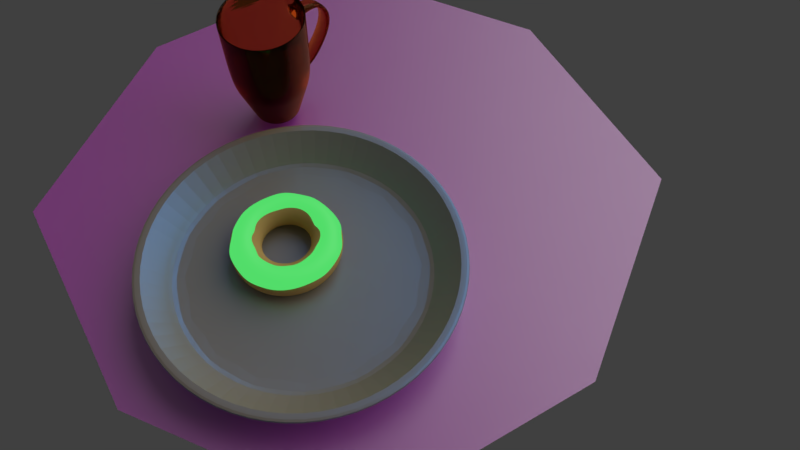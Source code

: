 # Source: TheScene7.blend  (saved by Blender 2.78.0; exported with 4.5.12 LTS)
import bpy
from mathutils import Matrix  # noqa: F401  (used for matrix-valued properties, if any)

bpy.ops.wm.read_factory_settings(use_empty=True)
scene = bpy.context.scene
scene.name = 'Scene'

# ---- collections
col_collection_1 = bpy.data.collections.new('Collection 1'); scene.collection.children.link(col_collection_1)

# ---- images (referenced by path relative to the original .blend; pixels are not part of the script)
import os
ASSET_DIR = os.environ.get("B2B_ASSET_DIR", "")  # directory of the original .blend (textures are referenced by path, not embedded)
HERE = os.path.dirname(os.path.abspath(__file__))  # packed textures are extracted next to this script under _unpacked/

def load_image(name, relpath, width, height, colorspace="sRGB"):
    """Load a texture the original file referenced (path relative to the .blend, or extracted next to this script)."""
    p = next((c for c in (os.path.join(HERE, relpath), os.path.join(ASSET_DIR, relpath)) if relpath and os.path.exists(c)), "")
    if p:
        img = bpy.data.images.load(p, check_existing=True)
        img.name = name
    else:  # same state as the original file: an image datablock whose file is absent (Cycles renders it pink)
        img = bpy.data.images.new(name, width, height)
        img.source = "FILE"
        img.filepath = "//" + (relpath or name)
    img.colorspace_settings.name = colorspace
    return img
img_woodplank002_col_var1_1k_jpg = load_image('WoodPlank002_COL_VAR1_1K.jpg', 'WoodPlank002_COL_VAR1_1K.jpg', 1024, 1024, 'sRGB')

# ---- materials (node trees are filled in below, after node groups)
mat_material_004 = bpy.data.materials.new('Material.004')
mat_material_004.alpha_threshold = 0.0
mat_material_004.roughness = 0.5
mat_material_001 = bpy.data.materials.new('Material.001')
mat_material_001.alpha_threshold = 0.0
mat_material_001.roughness = 0.5
mat_material_002 = bpy.data.materials.new('Material.002')
mat_material_002.alpha_threshold = 0.0
mat_material_002.roughness = 0.5
mat_material = bpy.data.materials.new('Material')
mat_material.alpha_threshold = 0.0
mat_material.roughness = 0.5
mat_material_003 = bpy.data.materials.new('Material.003')
mat_material_003.alpha_threshold = 0.0
mat_material_003.roughness = 0.5

# ---- material node trees
mat_material_004.use_nodes = True; mat_material_004.node_tree.nodes.clear()
_N = mat_material_004.node_tree.nodes; _L = mat_material_004.node_tree.links
n0 = _N.new('ShaderNodeOutputMaterial'); n0.name = 'Material Output'; n0.location = (460, 300)
n1 = _N.new('ShaderNodeMixShader'); n1.name = 'Mix Shader'; n1.location = (240, 292)
n2 = _N.new('ShaderNodeBsdfDiffuse'); n2.name = 'Diffuse BSDF'; n2.location = (16, 361)
n3 = _N.new('ShaderNodeBsdfAnisotropic'); n3.name = 'Glossy BSDF'; n3.location = (14, 224)
n3.distribution = 'GGX'
n3.inputs[1].default_value = 0.4472
n4 = _N.new('ShaderNodeTexImage'); n4.name = 'Image Texture'; n4.location = (-168, 344)
n4.width = 140
n4.image = img_woodplank002_col_var1_1k_jpg
_L.new(n2.outputs[0], n1.inputs[1])
_L.new(n1.outputs[0], n0.inputs[0])
_L.new(n3.outputs[0], n1.inputs[2])
_L.new(n4.outputs[0], n2.inputs[0])
n0.is_active_output = True
mat_material_001.use_nodes = True; mat_material_001.node_tree.nodes.clear()
_N = mat_material_001.node_tree.nodes; _L = mat_material_001.node_tree.links
n0 = _N.new('ShaderNodeOutputMaterial'); n0.name = 'Material Output'; n0.location = (300, 300)
n1 = _N.new('ShaderNodeBsdfGlass'); n1.name = 'Glass BSDF'; n1.location = (10, 300)
n1.distribution = 'GGX'
n1.inputs[0].default_value = (0.7613, 0.3813, 0.182, 1.0)
n1.inputs[2].default_value = 1.45
_L.new(n1.outputs[0], n0.inputs[0])
n0.is_active_output = True
mat_material_002.use_nodes = True; mat_material_002.node_tree.nodes.clear()
_N = mat_material_002.node_tree.nodes; _L = mat_material_002.node_tree.links
n0 = _N.new('ShaderNodeBsdfAnisotropic'); n0.name = 'Glossy BSDF'; n0.location = (-62, 291)
n0.distribution = 'GGX'
n0.inputs[1].default_value = 0.5891
n1 = _N.new('ShaderNodeMixShader'); n1.name = 'Mix Shader'; n1.location = (388, 412)
n1.inputs[0].default_value = 0.1
n2 = _N.new('ShaderNodeOutputMaterial'); n2.name = 'Material Output'; n2.location = (557, 406)
n3 = _N.new('ShaderNodeEmission'); n3.name = 'Emission'; n3.location = (-51, 517)
n3.inputs[0].default_value = (0.088, 0.8, 0.1532, 1.0)
n4 = _N.new('ShaderNodeBsdfDiffuse'); n4.name = 'Diffuse BSDF'; n4.location = (-54, 411)
n4.inputs[0].default_value = (0.5797, 0.156, 0.8, 1.0)
_L.new(n1.outputs[0], n2.inputs[0])
_L.new(n0.outputs[0], n1.inputs[2])
_L.new(n3.outputs[0], n1.inputs[1])
n2.is_active_output = True
mat_material.use_nodes = True; mat_material.node_tree.nodes.clear()
_N = mat_material.node_tree.nodes; _L = mat_material.node_tree.links
n0 = _N.new('ShaderNodeOutputMaterial'); n0.name = 'Material Output'; n0.location = (300, 300)
n1 = _N.new('ShaderNodeBsdfDiffuse'); n1.name = 'Diffuse BSDF'; n1.location = (10, 300)
n1.inputs[0].default_value = (0.8, 0.51, 0.177, 1.0)
_L.new(n1.outputs[0], n0.inputs[0])
n0.is_active_output = True
mat_material_003.use_nodes = True; mat_material_003.node_tree.nodes.clear()
_N = mat_material_003.node_tree.nodes; _L = mat_material_003.node_tree.links
n0 = _N.new('ShaderNodeOutputMaterial'); n0.name = 'Material Output'; n0.location = (460, 300)
n1 = _N.new('ShaderNodeMixShader'); n1.name = 'Mix Shader'; n1.location = (240, 292)
n2 = _N.new('ShaderNodeBsdfDiffuse'); n2.name = 'Diffuse BSDF'; n2.location = (5, 142)
n2.inputs[0].default_value = (0.8, 0.5944, 0.2947, 1.0)
n2.inputs[1].default_value = 0.075
n3 = _N.new('ShaderNodeBsdfAnisotropic'); n3.name = 'Glossy BSDF'; n3.location = (10, 300)
n3.distribution = 'GGX'
n3.inputs[0].default_value = (0.01375, 0.3006, 0.8, 1.0)
n3.inputs[1].default_value = 0.4282
_L.new(n3.outputs[0], n1.inputs[1])
_L.new(n1.outputs[0], n0.inputs[0])
_L.new(n2.outputs[0], n1.inputs[2])
n0.is_active_output = True

# ---- world
world_world = bpy.data.worlds.new('World'); scene.world = world_world
world_world.color = (0.05088, 0.05088, 0.05088)
world_world.use_sun_shadow = False
world_world.sun_shadow_jitter_overblur = 0.0
world_world.cycles.sampling_method = 'MANUAL'

# ---- cameras
cam_camera = bpy.data.cameras.new('Camera')
cam_camera.clip_end = 100.0
cam_camera.lens = 35.0
cam_camera.sensor_width = 32.0
cam_camera.sensor_height = 18.0
cam_camera.display_size = 2.0
cam_camera.dof.focus_distance = 0.0

# ---- lights
light_sun = bpy.data.lights.new('Sun', 'SUN')
light_sun.transmission_factor = 0.0
light_sun.angle = 1.416
light_sun.energy = 1.0
light_sun.shadow_buffer_clip_start = 0.5
light_sun.shadow_soft_size = 0.856
light_sun.shadow_cascade_max_distance = 1000.0
light_sun.cycles.max_bounces = 982

# ---- meshes
me_plane = bpy.data.meshes.new('Plane')
me_plane.from_pydata([(0.0, 0.0, 0.0), (-1.0, 0.0, 0.0), (0.0, -1.0, 0.0), (1.0, 0.0, 0.0), (0.0, 1.0, 0.0), (-0.75, -0.75, 0.0), (0.75, -0.75, 0.0), (-0.75, 0.75, 0.0), (0.75, 0.75, 0.0)], [], [(0, 1, 5, 2), (0, 2, 6, 3), (0, 3, 8, 4), (0, 4, 7, 1)])
me_plane.materials.append(mat_material_004)
me_plane.use_remesh_preserve_volume = False
me_plane.use_remesh_preserve_attributes = False
me_plane.use_mirror_vertex_groups = False
me_plane.update()
me_cylinder_001 = bpy.data.meshes.new('Cylinder.001')
me_cylinder_001.from_pydata([(-0.09949, 0.5263, -2.131), (-0.1707, 0.9028, 1.0), (0.1095, 0.5244, -2.131), (0.1878, 0.8994, 1.0), (0.3018, 0.4425, -2.131), (0.5177, 0.7591, 1.0), (0.4482, 0.2933, -2.131), (0.7688, 0.5032, 1.0), (0.5263, 0.09949, -2.131), (0.9028, 0.1707, 1.0), (0.5244, -0.1095, -2.131), (0.8994, -0.1878, 1.0), (0.4425, -0.3018, -2.131), (0.7591, -0.5177, 1.0), (0.2933, -0.4482, -2.131), (0.5032, -0.7688, 1.0), (0.09949, -0.5263, -2.131), (0.1707, -0.9028, 1.0), (-0.1095, -0.5244, -2.131), (-0.1878, -0.8994, 1.0), (-0.3018, -0.4425, -2.131), (-0.5177, -0.7591, 1.0), (-0.4482, -0.2933, -2.131), (-0.7688, -0.5032, 1.0), (-0.5263, -0.09949, -2.131), (-0.9028, -0.1707, 1.0), (-0.5244, 0.1095, -2.131), (-0.8994, 0.1878, 1.0), (-0.4425, 0.3018, -2.131), (-0.7591, 0.5177, 1.0), (-0.2933, 0.4482, -2.131), (-0.5032, 0.7688, 1.0), (-0.1793, 0.9488, -0.8166), (0.1974, 0.9452, -0.8166), (0.5441, 0.7977, -0.8166), (0.8079, 0.5288, -0.8166), (0.9488, 0.1793, -0.8166), (0.9452, -0.1974, -0.8166), (0.7977, -0.5441, -0.8166), (0.5288, -0.8079, -0.8166), (0.1793, -0.9488, -0.8166), (-0.1974, -0.9452, -0.8166), (-0.5441, -0.7977, -0.8166), (-0.8079, -0.5288, -0.8166), (-0.9488, -0.1793, -0.8166), (-0.9452, 0.1974, -0.8166), (-0.7977, 0.5441, -0.8166), (-0.5288, 0.8079, -0.8166), (-0.1857, 0.9826, 1.0), (0.2044, 0.9789, 1.0), (0.5635, 0.8261, 1.0), (0.8367, 0.5476, 1.0), (0.9826, 0.1857, 1.0), (0.9789, -0.2044, 1.0), (0.8261, -0.5635, 1.0), (0.5476, -0.8367, 1.0), (0.1857, -0.9826, 1.0), (-0.2044, -0.9789, 1.0), (-0.5635, -0.8261, 1.0), (-0.8367, -0.5476, 1.0), (-0.9826, -0.1857, 1.0), (-0.9789, 0.2044, 1.0), (-0.8261, 0.5635, 1.0), (-0.5476, 0.8367, 1.0), (0.1173, 0.5617, -2.131), (0.3233, 0.474, -2.131), (0.4801, 0.3142, -2.131), (0.5638, 0.1066, -2.131), (0.5617, -0.1173, -2.131), (0.474, -0.3233, -2.131), (0.3142, -0.4801, -2.131), (0.1066, -0.5638, -2.131), (-0.1173, -0.5617, -2.131), (-0.3233, -0.474, -2.131), (-0.4801, -0.3142, -2.131), (-0.5638, -0.1066, -2.131), (-0.5617, 0.1173, -2.131), (-0.474, 0.3233, -2.131), (-0.3142, 0.4801, -2.131), (-0.1066, 0.5638, -2.131), (0.2044, 0.9789, 1.0), (-0.1857, 0.9826, 1.0), (0.5635, 0.8261, 1.0), (0.8367, 0.5476, 1.0), (0.9826, 0.1857, 1.0), (0.9789, -0.2044, 1.0), (0.8261, -0.5635, 1.0), (0.5476, -0.8367, 1.0), (0.1857, -0.9826, 1.0), (-0.2044, -0.9789, 1.0), (-0.5635, -0.8261, 1.0), (-0.8367, -0.5476, 1.0), (-0.9826, -0.1857, 1.0), (-0.9789, 0.2044, 1.0), (-0.8261, 0.5635, 1.0), (-0.5476, 0.8367, 1.0), (-0.1066, 0.5638, -2.131), (0.1173, 0.5617, -2.131), (0.3233, 0.474, -2.131), (0.4801, 0.3142, -2.131), (0.5638, 0.1066, -2.131), (0.5617, -0.1173, -2.131), (0.474, -0.3233, -2.131), (0.3142, -0.4801, -2.131), (0.1066, -0.5638, -2.131), (-0.1173, -0.5617, -2.131), (-0.3233, -0.474, -2.131), (-0.4801, -0.3142, -2.131), (-0.5638, -0.1066, -2.131), (-0.5617, 0.1173, -2.131), (-0.474, 0.3233, -2.131), (-0.3142, 0.4801, -2.131), (0.08979, 0.43, -2.086), (-0.08158, 0.4316, -2.086), (0.2475, 0.3629, -2.086), (0.3675, 0.2405, -2.086), (0.4316, 0.08158, -2.086), (0.43, -0.08979, -2.086), (0.3629, -0.2475, -2.086), (0.2405, -0.3675, -2.086), (0.08158, -0.4316, -2.086), (-0.08979, -0.43, -2.086), (-0.2475, -0.3629, -2.086), (-0.3675, -0.2405, -2.086), (-0.4316, -0.08158, -2.086), (-0.43, 0.08979, -2.086), (-0.3629, 0.2475, -2.086), (-0.2405, 0.3675, -2.086), (-0.3163, 0.4833, -2.017), (-0.1073, 0.5675, -2.017), (0.1073, -0.5675, -2.017), (-0.1181, -0.5654, -2.017), (0.1181, 0.5654, -2.017), (0.3254, 0.4771, -2.017), (-0.3254, -0.4771, -2.017), (0.4833, 0.3163, -2.017), (-0.4833, -0.3163, -2.017), (0.5675, 0.1073, -2.017), (-0.5675, -0.1073, -2.017), (0.5654, -0.1181, -2.017), (-0.5654, 0.1181, -2.017), (0.4771, -0.3254, -2.017), (-0.4771, 0.3254, -2.017), (0.3163, -0.4833, -2.017), (-0.1589, 0.8405, -0.8196), (-0.1749, -0.8373, -0.8196), (0.482, 0.7067, -0.8196), (-0.482, -0.7067, -0.8196), (0.7157, 0.4684, -0.8196), (-0.7157, -0.4684, -0.8196), (0.8405, 0.1589, -0.8196), (-0.8405, -0.1589, -0.8196), (0.8373, -0.1749, -0.8196), (-0.8373, 0.1749, -0.8196), (0.7067, -0.482, -0.8196), (-0.7067, 0.482, -0.8196), (0.4684, -0.7157, -0.8196), (-0.4684, 0.7157, -0.8196), (0.1589, -0.8405, -0.8196), (0.1749, 0.8373, -0.8196), (0.1042, 0.4991, -2.086), (-0.0947, 0.501, -2.086), (0.2873, 0.4212, -2.086), (0.4266, 0.2792, -2.086), (0.501, 0.0947, -2.086), (0.4991, -0.1042, -2.086), (0.4212, -0.2873, -2.086), (0.2792, -0.4266, -2.086), (0.0947, -0.501, -2.086), (-0.1042, -0.4991, -2.086), (-0.2873, -0.4212, -2.086), (-0.4266, -0.2792, -2.086), (-0.501, -0.0947, -2.086), (-0.4991, 0.1042, -2.086), (-0.4212, 0.2873, -2.086), (-0.2792, 0.4266, -2.086), (0.2029, 0.9715, 0.6029), (0.5592, 0.8199, 0.6029), (0.8304, 0.5435, 0.6029), (0.9752, 0.1843, 0.6029), (0.9865, -0.2029, 0.6451), (0.8199, -0.5592, 0.6029), (0.5435, -0.8304, 0.6029), (0.1843, -0.9752, 0.6029), (-0.2029, -0.9715, 0.6029), (-0.5592, -0.8199, 0.6029), (-0.8304, -0.5435, 0.6029), (-0.9752, -0.1843, 0.6029), (-0.9715, 0.2029, 0.6029), (-0.8199, 0.5592, 0.6029), (-0.5435, 0.8304, 0.6029), (-0.1843, 0.9752, 0.6029), (0.2014, 0.9643, 0.2118), (0.555, 0.8138, 0.2118), (0.8242, 0.5394, 0.2118), (0.9829, 0.183, 0.254), (0.9792, -0.2014, 0.254), (0.8138, -0.555, 0.2118), (0.5394, -0.8242, 0.2118), (0.183, -0.9679, 0.2118), (-0.2014, -0.9643, 0.2118), (-0.555, -0.8138, 0.2118), (-0.8242, -0.5394, 0.2118), (-0.9679, -0.183, 0.2118), (-0.9643, 0.2014, 0.2118), (-0.8138, 0.555, 0.2118), (-0.5394, 0.8242, 0.2118), (-0.183, 0.9679, 0.2118), (1.507, 0.1793, 0.4217), (1.518, -0.208, 0.4638), (1.514, 0.1779, 0.3151), (1.511, -0.2064, 0.3151), (1.926, 0.1789, -0.09035), (1.925, -0.2083, -0.0868), (1.787, 0.1775, -0.1353), (1.786, -0.2068, -0.1318), (1.863, 0.1774, -0.6585), (1.865, -0.2099, -0.6554), (1.748, 0.176, -0.5672), (1.75, -0.2084, -0.5641), (1.534, 0.1724, -1.089), (1.537, -0.2148, -1.086), (1.443, 0.1711, -0.9727), (1.446, -0.2133, -0.9703), (1.127, 0.1675, -1.424), (1.129, -0.2198, -1.421), (1.036, 0.1661, -1.308), (1.038, -0.2182, -1.305), (-0.1405, 0.7432, -1.518), (0.1546, 0.7404, -1.518), (0.4262, 0.6248, -1.518), (0.6328, 0.4142, -1.518), (0.7432, 0.1405, -1.518), (0.7404, -0.1546, -1.518), (0.6248, -0.4262, -1.518), (0.4142, -0.6328, -1.518), (0.1405, -0.7432, -1.518), (-0.1546, -0.7404, -1.518), (-0.4262, -0.6248, -1.518), (-0.6328, -0.4142, -1.518), (-0.7432, -0.1405, -1.518), (-0.7404, 0.1546, -1.518), (-0.6248, 0.4262, -1.518), (-0.4142, 0.6328, -1.518), (-0.1581, 0.8364, -1.2), (0.174, 0.8333, -1.2), (0.4796, 0.7032, -1.2), (0.7123, 0.4662, -1.2), (0.8364, 0.1581, -1.2), (0.8333, -0.174, -1.2), (0.7032, -0.4796, -1.2), (0.4662, -0.7123, -1.2), (0.1581, -0.8364, -1.2), (-0.174, -0.8333, -1.2), (-0.4796, -0.7032, -1.2), (-0.7123, -0.4662, -1.2), (-0.8364, -0.1581, -1.2), (-0.8333, 0.174, -1.2), (-0.7032, 0.4796, -1.2), (-0.4662, 0.7123, -1.2), (0.9829, 0.183, 0.254), (0.9792, -0.2014, 0.254), (0.9752, 0.1843, 0.6029), (0.9865, -0.2029, 0.6451), (0.8371, 0.1581, -1.2), (0.834, -0.1742, -1.2), (0.7445, 0.1406, -1.518), (0.7417, -0.1548, -1.518)], [], [(48, 81, 80, 49), (49, 80, 82, 50), (50, 82, 83, 51), (51, 83, 84, 52), (52, 84, 85, 53), (53, 85, 86, 54), (54, 86, 87, 55), (55, 87, 88, 56), (56, 88, 89, 57), (57, 89, 90, 58), (58, 90, 91, 59), (59, 91, 92, 60), (60, 92, 93, 61), (61, 93, 94, 62), (129, 128, 175, 161), (62, 94, 95, 63), (63, 95, 81, 48), (0, 2, 4, 6, 8, 10, 12, 14, 16, 18, 20, 22, 24, 26, 28, 30), (259, 47, 32, 244), (258, 46, 47, 259), (257, 45, 46, 258), (256, 44, 45, 257), (255, 43, 44, 256), (254, 42, 43, 255), (253, 41, 42, 254), (252, 40, 41, 253), (251, 39, 40, 252), (250, 38, 39, 251), (249, 37, 38, 250), (248, 36, 37, 249), (247, 35, 36, 248), (246, 34, 35, 247), (245, 33, 34, 246), (244, 32, 33, 245), (190, 63, 48, 191), (189, 62, 63, 190), (188, 61, 62, 189), (187, 60, 61, 188), (186, 59, 60, 187), (185, 58, 59, 186), (184, 57, 58, 185), (183, 56, 57, 184), (182, 55, 56, 183), (181, 54, 55, 182), (180, 53, 54, 181), (179, 52, 53, 180), (178, 51, 52, 179), (177, 50, 51, 178), (176, 49, 50, 177), (191, 48, 49, 176), (96, 79, 64, 97), (97, 64, 65, 98), (98, 65, 66, 99), (99, 66, 67, 100), (100, 67, 68, 101), (101, 68, 69, 102), (102, 69, 70, 103), (103, 70, 71, 104), (104, 71, 72, 105), (105, 72, 73, 106), (106, 73, 74, 107), (107, 74, 75, 108), (108, 75, 76, 109), (109, 76, 77, 110), (110, 77, 78, 111), (111, 78, 79, 96), (1, 3, 80, 81), (3, 5, 82, 80), (5, 7, 83, 82), (7, 9, 84, 83), (9, 11, 85, 84), (11, 13, 86, 85), (13, 15, 87, 86), (15, 17, 88, 87), (17, 19, 89, 88), (19, 21, 90, 89), (21, 23, 91, 90), (23, 25, 92, 91), (25, 27, 93, 92), (27, 29, 94, 93), (29, 31, 95, 94), (31, 1, 81, 95), (2, 0, 96, 97), (4, 2, 97, 98), (6, 4, 98, 99), (8, 6, 99, 100), (10, 8, 100, 101), (12, 10, 101, 102), (14, 12, 102, 103), (16, 14, 103, 104), (18, 16, 104, 105), (20, 18, 105, 106), (22, 20, 106, 107), (24, 22, 107, 108), (26, 24, 108, 109), (28, 26, 109, 110), (30, 28, 110, 111), (0, 30, 111, 96), (112, 113, 127, 126, 125, 124, 123, 122, 121, 120, 119, 118, 117, 116, 115, 114), (131, 130, 168, 169), (133, 132, 160, 162), (134, 131, 169, 170), (135, 133, 162, 163), (136, 134, 170, 171), (137, 135, 163, 164), (138, 136, 171, 172), (139, 137, 164, 165), (140, 138, 172, 173), (141, 139, 165, 166), (142, 140, 173, 174), (143, 141, 166, 167), (128, 142, 174, 175), (130, 143, 167, 168), (132, 129, 161, 160), (159, 144, 129, 132), (158, 156, 143, 130), (157, 155, 142, 128), (156, 154, 141, 143), (155, 153, 140, 142), (154, 152, 139, 141), (153, 151, 138, 140), (152, 150, 137, 139), (151, 149, 136, 138), (150, 148, 135, 137), (149, 147, 134, 136), (148, 146, 133, 135), (147, 145, 131, 134), (146, 159, 132, 133), (145, 158, 130, 131), (144, 157, 128, 129), (1, 31, 157, 144), (19, 17, 158, 145), (5, 3, 159, 146), (21, 19, 145, 147), (7, 5, 146, 148), (23, 21, 147, 149), (9, 7, 148, 150), (25, 23, 149, 151), (11, 9, 150, 152), (27, 25, 151, 153), (13, 11, 152, 154), (29, 27, 153, 155), (15, 13, 154, 156), (31, 29, 155, 157), (17, 15, 156, 158), (3, 1, 144, 159), (113, 112, 160, 161), (112, 114, 162, 160), (114, 115, 163, 162), (115, 116, 164, 163), (116, 117, 165, 164), (117, 118, 166, 165), (118, 119, 167, 166), (119, 120, 168, 167), (120, 121, 169, 168), (121, 122, 170, 169), (122, 123, 171, 170), (123, 124, 172, 171), (124, 125, 173, 172), (125, 126, 174, 173), (126, 127, 175, 174), (127, 113, 161, 175), (207, 191, 176, 192), (192, 176, 177, 193), (193, 177, 178, 194), (194, 178, 179, 195), (261, 260, 210, 211), (196, 180, 181, 197), (197, 181, 182, 198), (198, 182, 183, 199), (199, 183, 184, 200), (200, 184, 185, 201), (201, 185, 186, 202), (202, 186, 187, 203), (203, 187, 188, 204), (204, 188, 189, 205), (205, 189, 190, 206), (206, 190, 191, 207), (47, 206, 207, 32), (46, 205, 206, 47), (45, 204, 205, 46), (44, 203, 204, 45), (43, 202, 203, 44), (42, 201, 202, 43), (41, 200, 201, 42), (40, 199, 200, 41), (39, 198, 199, 40), (38, 197, 198, 39), (37, 196, 197, 38), (36, 195, 196, 37), (35, 194, 195, 36), (34, 193, 194, 35), (33, 192, 193, 34), (32, 207, 192, 33), (210, 208, 212, 214), (260, 262, 208, 210), (262, 263, 209, 208), (263, 261, 211, 209), (213, 215, 219, 217), (209, 211, 215, 213), (208, 209, 213, 212), (211, 210, 214, 215), (216, 217, 221, 220), (212, 213, 217, 216), (215, 214, 218, 219), (214, 212, 216, 218), (223, 222, 226, 227), (219, 218, 222, 223), (218, 216, 220, 222), (217, 219, 223, 221), (222, 220, 224, 226), (221, 223, 227, 225), (220, 221, 225, 224), (79, 228, 229, 64), (64, 229, 230, 65), (65, 230, 231, 66), (66, 231, 232, 67), (67, 232, 233, 68), (68, 233, 234, 69), (69, 234, 235, 70), (70, 235, 236, 71), (71, 236, 237, 72), (72, 237, 238, 73), (73, 238, 239, 74), (74, 239, 240, 75), (75, 240, 241, 76), (76, 241, 242, 77), (77, 242, 243, 78), (78, 243, 228, 79), (228, 244, 245, 229), (229, 245, 246, 230), (230, 246, 247, 231), (231, 247, 248, 232), (233, 249, 250, 234), (234, 250, 251, 235), (235, 251, 252, 236), (236, 252, 253, 237), (237, 253, 254, 238), (238, 254, 255, 239), (239, 255, 256, 240), (240, 256, 257, 241), (241, 257, 258, 242), (242, 258, 259, 243), (243, 259, 244, 228), (264, 265, 227, 226), (266, 224, 225, 267), (266, 232, 248, 264), (267, 225, 227, 265), (180, 196, 261, 263), (179, 180, 263, 262), (195, 179, 262, 260), (196, 195, 260, 261), (233, 267, 265, 249), (224, 266, 264, 226), (232, 266, 267, 233), (248, 249, 265, 264)])
me_cylinder_001.materials.append(mat_material_001)
me_cylinder_001.use_remesh_preserve_volume = False
me_cylinder_001.use_remesh_preserve_attributes = False
me_cylinder_001.use_mirror_vertex_groups = False
me_cylinder_001.update()
me_torus_002 = bpy.data.meshes.new('Torus.002')
me_torus_002.from_pydata([(5.899, 0.02899, 0.1438), (5.84, 0.02899, 0.3645), (5.679, 0.02899, 0.5262), (5.458, 0.02899, 0.5853), (5.237, 0.02899, 0.5262), (5.075, 0.02899, 0.3645), (5.016, 0.02899, 0.1438), (5.075, 0.02899, -0.07701), (5.237, 0.02899, -0.2386), (5.458, 0.02899, -0.2978), (5.679, 0.02899, -0.2386), (5.84, 0.02899, -0.07701), (5.858, 0.3787, 0.1438), (5.801, 0.3651, 0.3645), (5.644, 0.3278, 0.5262), (5.429, 0.2769, 0.5853), (5.214, 0.226, 0.5262), (5.057, 0.1887, 0.3645), (4.999, 0.1751, 0.1438), (5.057, 0.1887, -0.07701), (5.214, 0.226, -0.2386), (5.429, 0.2769, -0.2978), (5.644, 0.3278, -0.2386), (5.801, 0.3651, -0.07701), (5.738, 0.7096, 0.1438), (5.685, 0.6831, 0.3645), (5.541, 0.6106, 0.5262), (5.343, 0.5115, 0.5853), (5.146, 0.4124, 0.5262), (5.002, 0.3399, 0.3645), (4.949, 0.3133, 0.1438), (5.002, 0.3399, -0.07701), (5.146, 0.4124, -0.2386), (5.343, 0.5115, -0.2978), (5.541, 0.6106, -0.2386), (5.685, 0.6831, -0.07701), (5.545, 1.004, 0.1438), (5.499, 0.9658, 0.3645), (5.375, 0.8619, 0.5262), (5.206, 0.72, 0.5853), (5.037, 0.5781, 0.5262), (4.913, 0.4742, 0.3645), (4.868, 0.4362, 0.1438), (4.913, 0.4742, -0.07701), (5.037, 0.5781, -0.2386), (5.206, 0.72, -0.2978), (5.375, 0.8619, -0.2386), (5.499, 0.9658, -0.07701), (5.288, 1.245, 0.1438), (5.253, 1.198, 0.3645), (5.157, 1.068, 0.5262), (5.025, 0.8913, 0.5853), (4.893, 0.7142, 0.5262), (4.796, 0.5846, 0.3645), (4.761, 0.5371, 0.1438), (4.796, 0.5846, -0.07701), (4.893, 0.7142, -0.2386), (5.025, 0.8913, -0.2978), (5.157, 1.068, -0.2386), (5.253, 1.198, -0.07701), (4.983, 1.422, 0.1438), (4.96, 1.367, 0.3645), (4.896, 1.219, 0.5262), (4.809, 1.016, 0.5853), (4.721, 0.8134, 0.5262), (4.657, 0.665, 0.3645), (4.634, 0.6107, 0.1438), (4.657, 0.665, -0.07701), (4.721, 0.8134, -0.2386), (4.809, 1.016, -0.2978), (4.896, 1.219, -0.2386), (4.96, 1.367, -0.07701), (4.646, 1.523, 0.1438), (4.636, 1.464, 0.3645), (4.608, 1.305, 0.5262), (4.569, 1.088, 0.5853), (4.531, 0.8703, 0.5262), (4.503, 0.7111, 0.3645), (4.493, 0.6529, 0.1438), (4.503, 0.7111, -0.07701), (4.531, 0.8703, -0.2386), (4.569, 1.088, -0.2978), (4.608, 1.305, -0.2386), (4.636, 1.464, -0.07701), (4.295, 1.543, 0.1438), (4.298, 1.484, 0.3645), (4.307, 1.323, 0.5262), (4.32, 1.102, 0.5853), (4.333, 0.8818, 0.5262), (4.342, 0.7205, 0.3645), (4.346, 0.6614, 0.1438), (4.342, 0.7205, -0.07701), (4.333, 0.8818, -0.2386), (4.32, 1.102, -0.2978), (4.307, 1.323, -0.2386), (4.298, 1.484, -0.07701), (3.948, 1.482, 0.1438), (3.965, 1.425, 0.3645), (4.011, 1.27, 0.5262), (4.074, 1.059, 0.5853), (4.138, 0.8474, 0.5262), (4.184, 0.6926, 0.3645), (4.201, 0.6359, 0.1438), (4.184, 0.6926, -0.07701), (4.138, 0.8474, -0.2386), (4.074, 1.059, -0.2978), (4.011, 1.27, -0.2386), (3.965, 1.425, -0.07701), (3.624, 1.342, 0.1438), (3.654, 1.291, 0.3645), (3.735, 1.151, 0.5262), (3.845, 0.96, 0.5853), (3.956, 0.7688, 0.5262), (4.036, 0.6289, 0.3645), (4.066, 0.5776, 0.1438), (4.036, 0.6289, -0.07701), (3.956, 0.7688, -0.2386), (3.845, 0.96, -0.2978), (3.735, 1.151, -0.2386), (3.654, 1.291, -0.07701), (3.342, 1.132, 0.1438), (3.383, 1.089, 0.3645), (3.494, 0.9715, 0.5262), (3.645, 0.811, 0.5853), (3.797, 0.6504, 0.5262), (3.907, 0.5328, 0.3645), (3.948, 0.4898, 0.1438), (3.907, 0.5328, -0.07701), (3.797, 0.6504, -0.2386), (3.645, 0.811, -0.2978), (3.494, 0.9715, -0.2386), (3.383, 1.089, -0.07701), (3.116, 0.8624, 0.1438), (3.165, 0.8299, 0.3645), (3.3, 0.7411, 0.5262), (3.485, 0.6197, 0.5853), (3.669, 0.4984, 0.5262), (3.804, 0.4096, 0.3645), (3.853, 0.3771, 0.1438), (3.804, 0.4096, -0.07701), (3.669, 0.4984, -0.2386), (3.485, 0.6197, -0.2978), (3.3, 0.7411, -0.2386), (3.165, 0.8299, -0.07701), (2.958, 0.5477, 0.1438), (3.013, 0.5275, 0.3645), (3.165, 0.4722, 0.5262), (3.373, 0.3967, 0.5853), (3.58, 0.3212, 0.5262), (3.732, 0.2659, 0.3645), (3.787, 0.2457, 0.1438), (3.732, 0.2659, -0.07701), (3.58, 0.3212, -0.2386), (3.373, 0.3967, -0.2978), (3.165, 0.4722, -0.2386), (3.013, 0.5275, -0.07701), (2.876, 0.2051, 0.1438), (2.935, 0.1982, 0.3645), (3.096, 0.1794, 0.5262), (3.315, 0.1538, 0.5853), (3.534, 0.1282, 0.5262), (3.695, 0.1094, 0.3645), (3.754, 0.1025, 0.1438), (3.695, 0.1094, -0.07701), (3.534, 0.1282, -0.2386), (3.315, 0.1538, -0.2978), (3.096, 0.1794, -0.2386), (2.935, 0.1982, -0.07701), (2.876, -0.1471, 0.1438), (2.935, -0.1402, 0.3645), (3.096, -0.1214, 0.5262), (3.315, -0.09582, 0.5853), (3.534, -0.07019, 0.5262), (3.695, -0.05143, 0.3645), (3.754, -0.04456, 0.1438), (3.695, -0.05143, -0.07701), (3.534, -0.07019, -0.2386), (3.315, -0.09582, -0.2978), (3.096, -0.1214, -0.2386), (2.935, -0.1402, -0.07701), (2.958, -0.4897, 0.1438), (3.013, -0.4695, 0.3645), (3.165, -0.4142, 0.5262), (3.373, -0.3387, 0.5853), (3.58, -0.2632, 0.5262), (3.732, -0.2079, 0.3645), (3.787, -0.1877, 0.1438), (3.732, -0.2079, -0.07701), (3.58, -0.2632, -0.2386), (3.373, -0.3387, -0.2978), (3.165, -0.4142, -0.2386), (3.013, -0.4695, -0.07701), (3.116, -0.8044, 0.1438), (3.165, -0.7719, 0.3645), (3.3, -0.6831, 0.5262), (3.485, -0.5618, 0.5853), (3.669, -0.4404, 0.5262), (3.804, -0.3516, 0.3645), (3.853, -0.3191, 0.1438), (3.804, -0.3516, -0.07701), (3.669, -0.4404, -0.2386), (3.485, -0.5618, -0.2978), (3.3, -0.6831, -0.2386), (3.165, -0.7719, -0.07701), (3.342, -1.074, 0.1438), (3.383, -1.031, 0.3645), (3.494, -0.9136, 0.5262), (3.645, -0.753, 0.5853), (3.797, -0.5924, 0.5262), (3.907, -0.4748, 0.3645), (3.948, -0.4318, 0.1438), (3.907, -0.4748, -0.07701), (3.797, -0.5924, -0.2386), (3.645, -0.753, -0.2978), (3.494, -0.9136, -0.2386), (3.383, -1.031, -0.07701), (3.624, -1.284, 0.1438), (3.654, -1.233, 0.3645), (3.735, -1.093, 0.5262), (3.845, -0.902, 0.5853), (3.956, -0.7108, 0.5262), (4.036, -0.5709, 0.3645), (4.066, -0.5197, 0.1438), (4.036, -0.5709, -0.07701), (3.956, -0.7108, -0.2386), (3.845, -0.902, -0.2978), (3.735, -1.093, -0.2386), (3.654, -1.233, -0.07701), (3.948, -1.424, 0.1438), (3.965, -1.367, 0.3645), (4.011, -1.212, 0.5262), (4.074, -1.001, 0.5853), (4.138, -0.7894, 0.5262), (4.184, -0.6346, 0.3645), (4.201, -0.5779, 0.1438), (4.184, -0.6346, -0.07701), (4.138, -0.7894, -0.2386), (4.074, -1.001, -0.2978), (4.011, -1.212, -0.2386), (3.965, -1.367, -0.07701), (4.295, -1.485, 0.1438), (4.298, -1.426, 0.3645), (4.307, -1.265, 0.5262), (4.32, -1.044, 0.5853), (4.333, -0.8239, 0.5262), (4.342, -0.6625, 0.3645), (4.346, -0.6035, 0.1438), (4.342, -0.6625, -0.07701), (4.333, -0.8239, -0.2386), (4.32, -1.044, -0.2978), (4.307, -1.265, -0.2386), (4.298, -1.426, -0.07701), (4.646, -1.465, 0.1438), (4.636, -1.406, 0.3645), (4.608, -1.247, 0.5262), (4.569, -1.03, 0.5853), (4.531, -0.8123, 0.5262), (4.503, -0.6532, 0.3645), (4.493, -0.5949, 0.1438), (4.503, -0.6532, -0.07701), (4.531, -0.8123, -0.2386), (4.569, -1.03, -0.2978), (4.608, -1.247, -0.2386), (4.636, -1.406, -0.07701), (4.983, -1.364, 0.1438), (4.96, -1.309, 0.3645), (4.896, -1.161, 0.5262), (4.809, -0.9581, 0.5853), (4.721, -0.7554, 0.5262), (4.657, -0.607, 0.3645), (4.634, -0.5527, 0.1438), (4.657, -0.607, -0.07701), (4.721, -0.7554, -0.2386), (4.809, -0.9581, -0.2978), (4.896, -1.161, -0.2386), (4.96, -1.309, -0.07701), (5.288, -1.188, 0.1438), (5.253, -1.14, 0.3645), (5.157, -1.01, 0.5262), (5.025, -0.8333, 0.5853), (4.893, -0.6563, 0.5262), (4.796, -0.5266, 0.3645), (4.761, -0.4792, 0.1438), (4.796, -0.5266, -0.07701), (4.893, -0.6563, -0.2386), (5.025, -0.8333, -0.2978), (5.157, -1.01, -0.2386), (5.253, -1.14, -0.07701), (5.545, -0.9459, 0.1438), (5.499, -0.9078, 0.3645), (5.375, -0.804, 0.5262), (5.206, -0.662, 0.5853), (5.037, -0.5201, 0.5262), (4.913, -0.4163, 0.3645), (4.868, -0.3782, 0.1438), (4.913, -0.4163, -0.07701), (5.037, -0.5201, -0.2386), (5.206, -0.662, -0.2978), (5.375, -0.804, -0.2386), (5.499, -0.9078, -0.07701), (5.738, -0.6517, 0.1438), (5.685, -0.6251, 0.3645), (5.541, -0.5526, 0.5262), (5.343, -0.4535, 0.5853), (5.146, -0.3544, 0.5262), (5.002, -0.2819, 0.3645), (4.949, -0.2553, 0.1438), (5.002, -0.2819, -0.07701), (5.146, -0.3544, -0.2386), (5.343, -0.4535, -0.2978), (5.541, -0.5526, -0.2386), (5.685, -0.6251, -0.07701), (5.858, -0.3208, 0.1438), (5.801, -0.3071, 0.3645), (5.644, -0.2699, 0.5262), (5.429, -0.2189, 0.5853), (5.214, -0.168, 0.5262), (5.057, -0.1308, 0.3645), (4.999, -0.1171, 0.1438), (5.057, -0.1308, -0.07701), (5.214, -0.168, -0.2386), (5.429, -0.2189, -0.2978), (5.644, -0.2699, -0.2386), (5.801, -0.3071, -0.07701), (5.887, 0.1205, 0.2129), (5.723, 0.0, 0.5925), (5.493, 0.0, 0.6541), (5.263, 0.0, 0.5925), (5.125, 0.02827, 0.2656), (5.818, 0.4673, 0.3159), (5.686, 0.3113, 0.5925), (5.463, 0.2583, 0.6541), (5.239, 0.2052, 0.5925), (5.17, 0.1666, 0.1002), (5.837, 0.7297, -0.03265), (5.579, 0.6059, 0.5925), (5.374, 0.5027, 0.6541), (5.168, 0.3994, 0.5925), (5.108, 0.3467, 0.07152), (5.589, 0.9823, 0.2287), (5.407, 0.8678, 0.5925), (5.231, 0.7199, 0.6541), (5.055, 0.5721, 0.5925), (4.978, 0.5231, 0.132), (5.314, 1.201, 0.3374), (5.179, 1.083, 0.5925), (5.042, 0.8984, 0.6541), (4.904, 0.7139, 0.5925), (4.873, 0.5709, 0.2023), (5.05, 1.419, 0.1173), (4.908, 1.24, 0.5925), (4.816, 1.028, 0.6541), (4.725, 0.8172, 0.5925), (4.733, 0.6547, 0.182), (4.693, 1.47, 0.2799), (4.607, 1.329, 0.5925), (4.567, 1.103, 0.6541), (4.527, 0.8765, 0.5925), (4.572, 0.7322, 0.1284), (4.306, 1.594, 0.2014), (4.294, 1.348, 0.5925), (4.308, 1.118, 0.6541), (4.321, 0.8885, 0.5925), (4.369, 0.8097, 0.1258), (3.978, 1.433, 0.3262), (3.986, 1.293, 0.5925), (4.052, 1.073, 0.6541), (4.118, 0.8526, 0.5925), (4.174, 0.7777, 0.2333), (3.647, 1.378, 0.1872), (3.698, 1.169, 0.5925), (3.813, 0.9699, 0.6541), (3.928, 0.7708, 0.5925), (4.068, 0.6155, 0.2497), (3.377, 1.114, 0.2445), (3.446, 0.982, 0.5925), (3.604, 0.8147, 0.6541), (3.762, 0.6474, 0.5925), (3.866, 0.6357, 0.2518), (3.106, 0.9133, 0.2681), (3.245, 0.7418, 0.5925), (3.437, 0.6155, 0.6541), (3.629, 0.4891, 0.5925), (3.787, 0.4276, 0.3075), (2.95, 0.5375, 0.3772), (3.104, 0.4617, 0.5925), (3.32, 0.3831, 0.6541), (3.537, 0.3044, 0.5925), (3.751, 0.2245, 0.2737), (2.862, 0.1832, 0.4199), (3.032, 0.1567, 0.5925), (3.26, 0.13, 0.6541), (3.489, 0.1033, 0.5925), (3.662, 0.147, 0.2832), (2.854, -0.0887, 0.2938), (3.032, -0.1567, 0.5925), (3.26, -0.13, 0.6541), (3.489, -0.1033, 0.5925), (3.644, -0.01974, 0.345), (2.942, -0.4923, 0.3872), (3.104, -0.4617, 0.5925), (3.32, -0.3831, 0.6541), (3.537, -0.3044, 0.5925), (3.717, -0.2248, 0.3053), (3.112, -0.7977, 0.3256), (3.245, -0.7418, 0.5925), (3.437, -0.6154, 0.6541), (3.629, -0.4891, 0.5925), (3.805, -0.3932, 0.2967), (3.324, -1.083, 0.4067), (3.446, -0.982, 0.5925), (3.604, -0.8147, 0.6541), (3.762, -0.6474, 0.5925), (3.894, -0.5175, 0.3557), (3.596, -1.261, 0.3828), (3.698, -1.169, 0.5925), (3.813, -0.9699, 0.6541), (3.928, -0.7708, 0.5925), (4.044, -0.6248, 0.3145), (3.923, -1.389, 0.3486), (3.986, -1.293, 0.5925), (4.052, -1.073, 0.6541), (4.118, -0.8526, 0.5925), (4.181, -0.6694, 0.3292), (4.304, -1.484, 0.2986), (4.294, -1.348, 0.5925), (4.308, -1.118, 0.6541), (4.321, -0.8885, 0.5925), (4.316, -0.6224, 0.2881), (4.643, -1.45, 0.3139), (4.607, -1.329, 0.5925), (4.567, -1.103, 0.6541), (4.527, -0.8765, 0.5925), (4.51, -0.6626, 0.2917), (4.985, -1.389, 0.377), (4.908, -1.24, 0.5925), (4.816, -1.028, 0.6541), (4.725, -0.8172, 0.5925), (4.661, -0.6186, 0.3341), (5.316, -1.175, 0.2194), (5.179, -1.083, 0.5925), (5.042, -0.8984, 0.6541), (4.904, -0.7139, 0.5925), (4.855, -0.5915, 0.2725), (5.535, -0.899, 0.2808), (5.407, -0.8678, 0.5925), (5.231, -0.7199, 0.6541), (5.055, -0.5721, 0.5925), (5.006, -0.4611, 0.1405), (5.799, -0.6703, 0.1644), (5.579, -0.6059, 0.5925), (5.374, -0.5027, 0.6541), (5.168, -0.3994, 0.5925), (4.999, -0.2269, 0.3049), (5.845, -0.2776, 0.3075), (5.686, -0.3113, 0.5925), (5.463, -0.2583, 0.6541), (5.239, -0.2052, 0.5925), (5.073, -0.08893, 0.2851)], [], [(0, 12, 13, 1), (1, 13, 14, 2), (2, 14, 15, 3), (3, 15, 16, 4), (4, 16, 17, 5), (5, 17, 18, 6), (6, 18, 19, 7), (7, 19, 20, 8), (8, 20, 21, 9), (9, 21, 22, 10), (10, 22, 23, 11), (0, 11, 23, 12), (12, 24, 25, 13), (13, 25, 26, 14), (14, 26, 27, 15), (15, 27, 28, 16), (16, 28, 29, 17), (17, 29, 30, 18), (18, 30, 31, 19), (19, 31, 32, 20), (20, 32, 33, 21), (21, 33, 34, 22), (22, 34, 35, 23), (23, 35, 24, 12), (24, 36, 37, 25), (25, 37, 38, 26), (26, 38, 39, 27), (27, 39, 40, 28), (28, 40, 41, 29), (29, 41, 42, 30), (30, 42, 43, 31), (31, 43, 44, 32), (32, 44, 45, 33), (33, 45, 46, 34), (34, 46, 47, 35), (35, 47, 36, 24), (36, 48, 49, 37), (37, 49, 50, 38), (38, 50, 51, 39), (39, 51, 52, 40), (40, 52, 53, 41), (41, 53, 54, 42), (42, 54, 55, 43), (43, 55, 56, 44), (44, 56, 57, 45), (45, 57, 58, 46), (46, 58, 59, 47), (47, 59, 48, 36), (48, 60, 61, 49), (49, 61, 62, 50), (50, 62, 63, 51), (51, 63, 64, 52), (52, 64, 65, 53), (53, 65, 66, 54), (54, 66, 67, 55), (55, 67, 68, 56), (56, 68, 69, 57), (57, 69, 70, 58), (58, 70, 71, 59), (59, 71, 60, 48), (60, 72, 73, 61), (61, 73, 74, 62), (62, 74, 75, 63), (63, 75, 76, 64), (64, 76, 77, 65), (65, 77, 78, 66), (66, 78, 79, 67), (67, 79, 80, 68), (68, 80, 81, 69), (69, 81, 82, 70), (70, 82, 83, 71), (71, 83, 72, 60), (72, 84, 85, 73), (73, 85, 86, 74), (74, 86, 87, 75), (75, 87, 88, 76), (76, 88, 89, 77), (77, 89, 90, 78), (78, 90, 91, 79), (79, 91, 92, 80), (80, 92, 93, 81), (81, 93, 94, 82), (82, 94, 95, 83), (83, 95, 84, 72), (84, 96, 97, 85), (85, 97, 98, 86), (86, 98, 99, 87), (87, 99, 100, 88), (88, 100, 101, 89), (89, 101, 102, 90), (90, 102, 103, 91), (91, 103, 104, 92), (92, 104, 105, 93), (93, 105, 106, 94), (94, 106, 107, 95), (95, 107, 96, 84), (96, 108, 109, 97), (97, 109, 110, 98), (98, 110, 111, 99), (99, 111, 112, 100), (100, 112, 113, 101), (101, 113, 114, 102), (102, 114, 115, 103), (103, 115, 116, 104), (104, 116, 117, 105), (105, 117, 118, 106), (106, 118, 119, 107), (107, 119, 108, 96), (108, 120, 121, 109), (109, 121, 122, 110), (110, 122, 123, 111), (111, 123, 124, 112), (112, 124, 125, 113), (113, 125, 126, 114), (114, 126, 127, 115), (115, 127, 128, 116), (116, 128, 129, 117), (117, 129, 130, 118), (118, 130, 131, 119), (119, 131, 120, 108), (120, 132, 133, 121), (121, 133, 134, 122), (122, 134, 135, 123), (123, 135, 136, 124), (124, 136, 137, 125), (125, 137, 138, 126), (126, 138, 139, 127), (127, 139, 140, 128), (128, 140, 141, 129), (129, 141, 142, 130), (130, 142, 143, 131), (131, 143, 132, 120), (132, 144, 145, 133), (133, 145, 146, 134), (134, 146, 147, 135), (135, 147, 148, 136), (136, 148, 149, 137), (137, 149, 150, 138), (138, 150, 151, 139), (139, 151, 152, 140), (140, 152, 153, 141), (141, 153, 154, 142), (142, 154, 155, 143), (143, 155, 144, 132), (144, 156, 157, 145), (145, 157, 158, 146), (146, 158, 159, 147), (147, 159, 160, 148), (148, 160, 161, 149), (149, 161, 162, 150), (150, 162, 163, 151), (151, 163, 164, 152), (152, 164, 165, 153), (153, 165, 166, 154), (154, 166, 167, 155), (155, 167, 156, 144), (156, 168, 169, 157), (157, 169, 170, 158), (158, 170, 171, 159), (159, 171, 172, 160), (160, 172, 173, 161), (161, 173, 174, 162), (162, 174, 175, 163), (163, 175, 176, 164), (164, 176, 177, 165), (165, 177, 178, 166), (166, 178, 179, 167), (167, 179, 168, 156), (168, 180, 181, 169), (169, 181, 182, 170), (170, 182, 183, 171), (171, 183, 184, 172), (172, 184, 185, 173), (173, 185, 186, 174), (174, 186, 187, 175), (175, 187, 188, 176), (176, 188, 189, 177), (177, 189, 190, 178), (178, 190, 191, 179), (179, 191, 180, 168), (180, 192, 193, 181), (181, 193, 194, 182), (182, 194, 195, 183), (183, 195, 196, 184), (184, 196, 197, 185), (185, 197, 198, 186), (186, 198, 199, 187), (187, 199, 200, 188), (188, 200, 201, 189), (189, 201, 202, 190), (190, 202, 203, 191), (191, 203, 192, 180), (192, 204, 205, 193), (193, 205, 206, 194), (194, 206, 207, 195), (195, 207, 208, 196), (196, 208, 209, 197), (197, 209, 210, 198), (198, 210, 211, 199), (199, 211, 212, 200), (200, 212, 213, 201), (201, 213, 214, 202), (202, 214, 215, 203), (203, 215, 204, 192), (204, 216, 217, 205), (205, 217, 218, 206), (206, 218, 219, 207), (207, 219, 220, 208), (208, 220, 221, 209), (209, 221, 222, 210), (210, 222, 223, 211), (211, 223, 224, 212), (212, 224, 225, 213), (213, 225, 226, 214), (214, 226, 227, 215), (215, 227, 216, 204), (216, 228, 229, 217), (217, 229, 230, 218), (218, 230, 231, 219), (219, 231, 232, 220), (220, 232, 233, 221), (221, 233, 234, 222), (222, 234, 235, 223), (223, 235, 236, 224), (224, 236, 237, 225), (225, 237, 238, 226), (226, 238, 239, 227), (227, 239, 228, 216), (228, 240, 241, 229), (229, 241, 242, 230), (230, 242, 243, 231), (231, 243, 244, 232), (232, 244, 245, 233), (233, 245, 246, 234), (234, 246, 247, 235), (235, 247, 248, 236), (236, 248, 249, 237), (237, 249, 250, 238), (238, 250, 251, 239), (239, 251, 240, 228), (240, 252, 253, 241), (241, 253, 254, 242), (242, 254, 255, 243), (243, 255, 256, 244), (244, 256, 257, 245), (245, 257, 258, 246), (246, 258, 259, 247), (247, 259, 260, 248), (248, 260, 261, 249), (249, 261, 262, 250), (250, 262, 263, 251), (251, 263, 252, 240), (252, 264, 265, 253), (253, 265, 266, 254), (254, 266, 267, 255), (255, 267, 268, 256), (256, 268, 269, 257), (257, 269, 270, 258), (258, 270, 271, 259), (259, 271, 272, 260), (260, 272, 273, 261), (261, 273, 274, 262), (262, 274, 275, 263), (263, 275, 264, 252), (264, 276, 277, 265), (265, 277, 278, 266), (266, 278, 279, 267), (267, 279, 280, 268), (268, 280, 281, 269), (269, 281, 282, 270), (270, 282, 283, 271), (271, 283, 284, 272), (272, 284, 285, 273), (273, 285, 286, 274), (274, 286, 287, 275), (275, 287, 276, 264), (276, 288, 289, 277), (277, 289, 290, 278), (278, 290, 291, 279), (279, 291, 292, 280), (280, 292, 293, 281), (281, 293, 294, 282), (282, 294, 295, 283), (283, 295, 296, 284), (284, 296, 297, 285), (285, 297, 298, 286), (286, 298, 299, 287), (287, 299, 288, 276), (288, 300, 301, 289), (289, 301, 302, 290), (290, 302, 303, 291), (291, 303, 304, 292), (292, 304, 305, 293), (293, 305, 306, 294), (294, 306, 307, 295), (295, 307, 308, 296), (296, 308, 309, 297), (297, 309, 310, 298), (298, 310, 311, 299), (299, 311, 300, 288), (300, 312, 313, 301), (301, 313, 314, 302), (302, 314, 315, 303), (303, 315, 316, 304), (304, 316, 317, 305), (305, 317, 318, 306), (306, 318, 319, 307), (307, 319, 320, 308), (308, 320, 321, 309), (309, 321, 322, 310), (310, 322, 323, 311), (311, 323, 312, 300), (312, 0, 1, 313), (313, 1, 2, 314), (314, 2, 3, 315), (315, 3, 4, 316), (316, 4, 5, 317), (317, 5, 6, 318), (318, 6, 7, 319), (319, 7, 8, 320), (320, 8, 9, 321), (321, 9, 10, 322), (322, 10, 11, 323), (323, 11, 0, 312), (324, 329, 330, 325), (325, 330, 331, 326), (326, 331, 332, 327), (327, 332, 333, 328), (329, 334, 335, 330), (330, 335, 336, 331), (331, 336, 337, 332), (332, 337, 338, 333), (334, 339, 340, 335), (335, 340, 341, 336), (336, 341, 342, 337), (337, 342, 343, 338), (339, 344, 345, 340), (340, 345, 346, 341), (341, 346, 347, 342), (342, 347, 348, 343), (344, 349, 350, 345), (345, 350, 351, 346), (346, 351, 352, 347), (347, 352, 353, 348), (349, 354, 355, 350), (350, 355, 356, 351), (351, 356, 357, 352), (352, 357, 358, 353), (354, 359, 360, 355), (355, 360, 361, 356), (356, 361, 362, 357), (357, 362, 363, 358), (359, 364, 365, 360), (360, 365, 366, 361), (361, 366, 367, 362), (362, 367, 368, 363), (364, 369, 370, 365), (365, 370, 371, 366), (366, 371, 372, 367), (367, 372, 373, 368), (369, 374, 375, 370), (370, 375, 376, 371), (371, 376, 377, 372), (372, 377, 378, 373), (374, 379, 380, 375), (375, 380, 381, 376), (376, 381, 382, 377), (377, 382, 383, 378), (379, 384, 385, 380), (380, 385, 386, 381), (381, 386, 387, 382), (382, 387, 388, 383), (384, 389, 390, 385), (385, 390, 391, 386), (386, 391, 392, 387), (387, 392, 393, 388), (389, 394, 395, 390), (390, 395, 396, 391), (391, 396, 397, 392), (392, 397, 398, 393), (394, 399, 400, 395), (395, 400, 401, 396), (396, 401, 402, 397), (397, 402, 403, 398), (399, 404, 405, 400), (400, 405, 406, 401), (401, 406, 407, 402), (402, 407, 408, 403), (404, 409, 410, 405), (405, 410, 411, 406), (406, 411, 412, 407), (407, 412, 413, 408), (409, 414, 415, 410), (410, 415, 416, 411), (411, 416, 417, 412), (412, 417, 418, 413), (414, 419, 420, 415), (415, 420, 421, 416), (416, 421, 422, 417), (417, 422, 423, 418), (419, 424, 425, 420), (420, 425, 426, 421), (421, 426, 427, 422), (422, 427, 428, 423), (424, 429, 430, 425), (425, 430, 431, 426), (426, 431, 432, 427), (427, 432, 433, 428), (429, 434, 435, 430), (430, 435, 436, 431), (431, 436, 437, 432), (432, 437, 438, 433), (434, 439, 440, 435), (435, 440, 441, 436), (436, 441, 442, 437), (437, 442, 443, 438), (439, 444, 445, 440), (440, 445, 446, 441), (441, 446, 447, 442), (442, 447, 448, 443), (444, 449, 450, 445), (445, 450, 451, 446), (446, 451, 452, 447), (447, 452, 453, 448), (449, 454, 455, 450), (450, 455, 456, 451), (451, 456, 457, 452), (452, 457, 458, 453), (454, 324, 325, 455), (455, 325, 326, 456), (456, 326, 327, 457), (457, 327, 328, 458)])
me_torus_002.polygons.foreach_set('use_smooth', [True] * 432)
me_torus_002.polygons.foreach_set('material_index', [1, 1, 1, 1, 1, 1, 1, 1, 1, 1, 1, 1, 1, 1, 1, 1, 1, 1, 1, 1, 1, 1, 1, 1, 1, 1, 1, 1, 1, 1, 1, 1, 1, 1, 1, 1, 1, 1, 1, 1, 1, 1, 1, 1, 1, 1, 1, 1, 1, 1, 1, 1, 1, 1, 1, 1, 1, 1, 1, 1, 1, 1, 1, 1, 1, 1, 1, 1, 1, 1, 1, 1, 1, 1, 1, 1, 1, 1, 1, 1, 1, 1, 1, 1, 1, 1, 1, 1, 1, 1, 1, 1, 1, 1, 1, 1, 1, 1, 1, 1, 1, 1, 1, 1, 1, 1, 1, 1, 1, 1, 1, 1, 1, 1, 1, 1, 1, 1, 1, 1, 1, 1, 1, 1, 1, 1, 1, 1, 1, 1, 1, 1, 1, 1, 1, 1, 1, 1, 1, 1, 1, 1, 1, 1, 1, 1, 1, 1, 1, 1, 1, 1, 1, 1, 1, 1, 1, 1, 1, 1, 1, 1, 1, 1, 1, 1, 1, 1, 1, 1, 1, 1, 1, 1, 1, 1, 1, 1, 1, 1, 1, 1, 1, 1, 1, 1, 1, 1, 1, 1, 1, 1, 1, 1, 1, 1, 1, 1, 1, 1, 1, 1, 1, 1, 1, 1, 1, 1, 1, 1, 1, 1, 1, 1, 1, 1, 1, 1, 1, 1, 1, 1, 1, 1, 1, 1, 1, 1, 1, 1, 1, 1, 1, 1, 1, 1, 1, 1, 1, 1, 1, 1, 1, 1, 1, 1, 1, 1, 1, 1, 1, 1, 1, 1, 1, 1, 1, 1, 1, 1, 1, 1, 1, 1, 1, 1, 1, 1, 1, 1, 1, 1, 1, 1, 1, 1, 1, 1, 1, 1, 1, 1, 1, 1, 1, 1, 1, 1, 1, 1, 1, 1, 1, 1, 1, 1, 1, 1, 1, 1, 1, 1, 1, 1, 1, 1, 1, 1, 1, 1, 1, 1, 1, 1, 1, 1, 1, 1, 1, 1, 1, 1, 1, 1, 0, 0, 0, 0, 0, 0, 0, 0, 0, 0, 0, 0, 0, 0, 0, 0, 0, 0, 0, 0, 0, 0, 0, 0, 0, 0, 0, 0, 0, 0, 0, 0, 0, 0, 0, 0, 0, 0, 0, 0, 0, 0, 0, 0, 0, 0, 0, 0, 0, 0, 0, 0, 0, 0, 0, 0, 0, 0, 0, 0, 0, 0, 0, 0, 0, 0, 0, 0, 0, 0, 0, 0, 0, 0, 0, 0, 0, 0, 0, 0, 0, 0, 0, 0, 0, 0, 0, 0, 0, 0, 0, 0, 0, 0, 0, 0, 0, 0, 0, 0, 0, 0, 0, 0, 0, 0, 0, 0])
me_torus_002.materials.append(mat_material_002)
me_torus_002.materials.append(mat_material)
me_torus_002.use_remesh_preserve_volume = False
me_torus_002.use_remesh_preserve_attributes = False
me_torus_002.use_mirror_vertex_groups = False
me_torus_002.update()
me_cylinder = bpy.data.meshes.new('Cylinder')
me_cylinder.from_pydata([(-4.099e-08, 1.166, -1.0), (-1.43e-09, 0.8598, 1.0), (0.446, 1.077, -1.0), (0.329, 0.7943, 1.0), (0.8242, 0.8242, -1.0), (0.608, 0.608, 1.0), (1.077, 0.446, -1.0), (0.7943, 0.329, 1.0), (1.166, -6.001e-08, -1.0), (0.8598, -3.831e-08, 1.0), (1.077, -0.446, -1.0), (0.7943, -0.329, 1.0), (0.8242, -0.8242, -1.0), (0.608, -0.608, 1.0), (0.446, -1.077, -1.0), (0.329, -0.7943, 1.0), (1.528e-07, -1.166, -1.0), (1.325e-07, -0.8598, 1.0), (-0.446, -1.077, -1.0), (-0.329, -0.7943, 1.0), (-0.8242, -0.8242, -1.0), (-0.608, -0.608, 1.0), (-1.077, -0.446, -1.0), (-0.7943, -0.329, 1.0), (-1.166, -1.82e-09, -1.0), (-0.8598, 8.668e-09, 1.0), (-1.077, 0.446, -1.0), (-0.7943, 0.329, 1.0), (-0.8242, 0.8242, -1.0), (-0.608, 0.608, 1.0), (-0.446, 1.077, -1.0), (-0.329, 0.7943, 1.0), (-1.106e-08, 1.297, -1.0), (0.4963, 1.198, -1.0), (0.917, 0.917, -1.0), (1.198, 0.4963, -1.0), (1.297, -6.001e-08, -1.0), (1.198, -0.4963, -1.0), (0.917, -0.917, -1.0), (0.4963, -1.198, -1.0), (1.848e-07, -1.297, -1.0), (-0.4963, -1.198, -1.0), (-0.917, -0.917, -1.0), (-1.198, -0.4963, -1.0), (-1.297, 1.215e-08, -1.0), (-1.198, 0.4963, -1.0), (-0.917, 0.917, -1.0), (-0.4963, 1.198, -1.0), (-4.099e-08, 1.166, -1.0), (0.446, 1.077, -1.0), (0.8242, 0.8242, -1.0), (1.077, 0.446, -1.0), (1.166, -6.001e-08, -1.0), (1.077, -0.446, -1.0), (0.8242, -0.8242, -1.0), (0.446, -1.077, -1.0), (1.528e-07, -1.166, -1.0), (-0.446, -1.077, -1.0), (-0.8242, -0.8242, -1.0), (-1.077, -0.446, -1.0), (-1.166, -1.82e-09, -1.0), (-1.077, 0.446, -1.0), (-0.8242, 0.8242, -1.0), (-0.446, 1.077, -1.0), (-4.099e-08, 1.166, -1.0), (0.446, 1.077, -1.0), (0.8242, 0.8242, -1.0), (1.077, 0.446, -1.0), (1.166, -6.001e-08, -1.0), (1.077, -0.446, -1.0), (0.8242, -0.8242, -1.0), (0.446, -1.077, -1.0), (1.528e-07, -1.166, -1.0), (-0.446, -1.077, -1.0), (-0.8242, -0.8242, -1.0), (-1.077, -0.446, -1.0), (-1.166, -1.82e-09, -1.0), (-1.077, 0.446, -1.0), (-0.8242, 0.8242, -1.0), (-0.446, 1.077, -1.0), (-4.099e-08, 1.166, -1.0), (0.446, 1.077, -1.0), (0.8242, 0.8242, -1.0), (1.077, 0.446, -1.0), (1.166, -6.001e-08, -1.0), (1.077, -0.446, -1.0), (0.8242, -0.8242, -1.0), (0.446, -1.077, -1.0), (1.528e-07, -1.166, -1.0), (-0.446, -1.077, -1.0), (-0.8242, -0.8242, -1.0), (-1.077, -0.446, -1.0), (-1.166, -1.82e-09, -1.0), (-1.077, 0.446, -1.0), (-0.8242, 0.8242, -1.0), (-0.446, 1.077, -1.0), (-9.399e-08, 0.9778, 0.4603), (0.3742, 0.9034, 0.4603), (0.6914, 0.6914, 0.4603), (0.9034, 0.3742, 0.4603), (0.9778, -6.149e-08, 0.4603), (0.9034, -0.3742, 0.4603), (0.6914, -0.6914, 0.4603), (0.3742, -0.9034, 0.4603), (1.013e-07, -0.9778, 0.4603), (-0.3742, -0.9034, 0.4603), (-0.6914, -0.6914, 0.4603), (-0.9034, -0.3742, 0.4603), (-0.9778, -3.147e-08, 0.4603), (-0.9034, 0.3742, 0.4603), (-0.6914, 0.6914, 0.4603), (-0.3742, 0.9034, 0.4603), (0.3451, 0.833, 1.0), (3.663e-09, 0.9017, 1.0), (0.6376, 0.6376, 1.0), (0.833, 0.3451, 1.0), (0.9017, -3.831e-08, 1.0), (0.833, -0.3451, 1.0), (0.6376, -0.6376, 1.0), (0.3451, -0.833, 1.0), (1.398e-07, -0.9017, 1.0), (-0.3451, -0.833, 1.0), (-0.6376, -0.6376, 1.0), (-0.833, -0.3451, 1.0), (-0.9017, 1.185e-08, 1.0), (-0.833, 0.3451, 1.0), (-0.6376, 0.6376, 1.0), (-0.3451, 0.833, 1.0), (0.2924, 0.706, 1.0), (-1.378e-08, 0.7641, 1.0), (0.5403, 0.5403, 1.0), (0.706, 0.2924, 1.0), (0.7641, -3.831e-08, 1.0), (0.706, -0.2924, 1.0), (0.5403, -0.5403, 1.0), (0.2924, -0.706, 1.0), (1.172e-07, -0.7641, 1.0), (-0.2924, -0.706, 1.0), (-0.5403, -0.5403, 1.0), (-0.706, -0.2924, 1.0), (-0.7641, 6.773e-10, 1.0), (-0.706, 0.2924, 1.0), (-0.5403, 0.5403, 1.0), (-0.2924, 0.706, 1.0), (0.329, 0.7943, 1.0), (-1.43e-09, 0.8598, 1.0), (0.608, 0.608, 1.0), (0.7943, 0.329, 1.0), (0.8598, -3.831e-08, 1.0), (0.7943, -0.329, 1.0), (0.608, -0.608, 1.0), (0.329, -0.7943, 1.0), (1.325e-07, -0.8598, 1.0), (-0.329, -0.7943, 1.0), (-0.608, -0.608, 1.0), (-0.7943, -0.329, 1.0), (-0.8598, 8.668e-09, 1.0), (-0.7943, 0.329, 1.0), (-0.608, 0.608, 1.0), (-0.329, 0.7943, 1.0), (0.2924, 0.706, 1.731), (-1.378e-08, 0.7641, 1.731), (0.5403, 0.5403, 1.731), (0.706, 0.2924, 1.731), (0.7641, -3.831e-08, 1.731), (0.706, -0.2924, 1.731), (0.5403, -0.5403, 1.731), (0.2924, -0.706, 1.731), (1.172e-07, -0.7641, 1.731), (-0.2924, -0.706, 1.731), (-0.5403, -0.5403, 1.731), (-0.706, -0.2924, 1.731), (-0.7641, 6.773e-10, 1.731), (-0.706, 0.2924, 1.731), (-0.5403, 0.5403, 1.731), (-0.2924, 0.706, 1.731), (-1.709e-08, 0.9575, 0.4603), (0.3664, 0.8846, 0.4603), (0.677, 0.677, 0.4603), (0.8846, 0.3664, 0.4603), (0.9575, -4.929e-08, 0.4603), (0.8846, -0.3664, 0.4603), (0.677, -0.677, 0.4603), (0.3664, -0.8846, 0.4603), (1.421e-07, -0.9575, 0.4603), (-0.3664, -0.8846, 0.4603), (-0.677, -0.677, 0.4603), (-0.8846, -0.3664, 0.4603), (-0.9575, -1.495e-09, 0.4603), (-0.8846, 0.3664, 0.4603), (-0.677, 0.677, 0.4603), (-0.3664, 0.8846, 0.4603)], [], [(32, 113, 112, 33), (33, 112, 114, 34), (34, 114, 115, 35), (35, 115, 116, 36), (36, 116, 117, 37), (37, 117, 118, 38), (38, 118, 119, 39), (39, 119, 120, 40), (40, 120, 121, 41), (41, 121, 122, 42), (42, 122, 123, 43), (43, 123, 124, 44), (44, 124, 125, 45), (45, 125, 126, 46), (7, 5, 146, 147), (46, 126, 127, 47), (47, 127, 113, 32), (0, 2, 49, 48), (2, 0, 32, 33), (4, 2, 33, 34), (6, 4, 34, 35), (8, 6, 35, 36), (10, 8, 36, 37), (12, 10, 37, 38), (14, 12, 38, 39), (16, 14, 39, 40), (18, 16, 40, 41), (20, 18, 41, 42), (22, 20, 42, 43), (24, 22, 43, 44), (26, 24, 44, 45), (28, 26, 45, 46), (30, 28, 46, 47), (0, 30, 47, 32), (53, 54, 70, 69), (30, 0, 48, 63), (16, 18, 57, 56), (2, 4, 50, 49), (18, 20, 58, 57), (4, 6, 51, 50), (20, 22, 59, 58), (6, 8, 52, 51), (22, 24, 60, 59), (8, 10, 53, 52), (24, 26, 61, 60), (10, 12, 54, 53), (26, 28, 62, 61), (12, 14, 55, 54), (28, 30, 63, 62), (14, 16, 56, 55), (74, 75, 91, 90), (61, 62, 78, 77), (54, 55, 71, 70), (62, 63, 79, 78), (55, 56, 72, 71), (48, 49, 65, 64), (63, 48, 64, 79), (56, 57, 73, 72), (49, 50, 66, 65), (57, 58, 74, 73), (50, 51, 67, 66), (58, 59, 75, 74), (51, 52, 68, 67), (59, 60, 76, 75), (52, 53, 69, 68), (60, 61, 77, 76), (95, 80, 176, 191), (67, 68, 84, 83), (75, 76, 92, 91), (68, 69, 85, 84), (76, 77, 93, 92), (69, 70, 86, 85), (77, 78, 94, 93), (70, 71, 87, 86), (78, 79, 95, 94), (71, 72, 88, 87), (64, 65, 81, 80), (79, 64, 80, 95), (72, 73, 89, 88), (65, 66, 82, 81), (73, 74, 90, 89), (66, 67, 83, 82), (96, 97, 98, 99, 100, 101, 102, 103, 104, 105, 106, 107, 108, 109, 110, 111), (88, 89, 185, 184), (81, 82, 178, 177), (89, 90, 186, 185), (82, 83, 179, 178), (90, 91, 187, 186), (83, 84, 180, 179), (91, 92, 188, 187), (84, 85, 181, 180), (92, 93, 189, 188), (85, 86, 182, 181), (93, 94, 190, 189), (86, 87, 183, 182), (94, 95, 191, 190), (87, 88, 184, 183), (80, 81, 177, 176), (1, 3, 112, 113), (3, 5, 114, 112), (5, 7, 115, 114), (7, 9, 116, 115), (9, 11, 117, 116), (11, 13, 118, 117), (13, 15, 119, 118), (15, 17, 120, 119), (17, 19, 121, 120), (19, 21, 122, 121), (21, 23, 123, 122), (23, 25, 124, 123), (25, 27, 125, 124), (27, 29, 126, 125), (29, 31, 127, 126), (31, 1, 113, 127), (141, 140, 172, 173), (23, 21, 154, 155), (9, 7, 147, 148), (25, 23, 155, 156), (11, 9, 148, 149), (27, 25, 156, 157), (13, 11, 149, 150), (29, 27, 157, 158), (15, 13, 150, 151), (31, 29, 158, 159), (17, 15, 151, 152), (3, 1, 145, 144), (1, 31, 159, 145), (19, 17, 152, 153), (5, 3, 144, 146), (21, 19, 153, 154), (129, 128, 144, 145), (128, 130, 146, 144), (130, 131, 147, 146), (131, 132, 148, 147), (132, 133, 149, 148), (133, 134, 150, 149), (134, 135, 151, 150), (135, 136, 152, 151), (136, 137, 153, 152), (137, 138, 154, 153), (138, 139, 155, 154), (139, 140, 156, 155), (140, 141, 157, 156), (141, 142, 158, 157), (142, 143, 159, 158), (143, 129, 145, 159), (160, 161, 175, 174, 173, 172, 171, 170, 169, 168, 167, 166, 165, 164, 163, 162), (134, 133, 165, 166), (142, 141, 173, 174), (135, 134, 166, 167), (143, 142, 174, 175), (136, 135, 167, 168), (128, 129, 161, 160), (129, 143, 175, 161), (137, 136, 168, 169), (130, 128, 160, 162), (138, 137, 169, 170), (131, 130, 162, 163), (139, 138, 170, 171), (132, 131, 163, 164), (140, 139, 171, 172), (133, 132, 164, 165), (97, 96, 176, 177), (98, 97, 177, 178), (99, 98, 178, 179), (100, 99, 179, 180), (101, 100, 180, 181), (102, 101, 181, 182), (103, 102, 182, 183), (104, 103, 183, 184), (105, 104, 184, 185), (106, 105, 185, 186), (107, 106, 186, 187), (108, 107, 187, 188), (109, 108, 188, 189), (110, 109, 189, 190), (111, 110, 190, 191), (96, 111, 191, 176)])
me_cylinder.materials.append(mat_material_003)
me_cylinder.use_remesh_preserve_volume = False
me_cylinder.use_remesh_preserve_attributes = False
me_cylinder.use_mirror_vertex_groups = False
me_cylinder.update()

# ---- objects
ob_plane = bpy.data.objects.new('Plane', me_plane)
ob_camera = bpy.data.objects.new('Camera', cam_camera)
ob_sun = bpy.data.objects.new('Sun', light_sun)
ob_cylinder = bpy.data.objects.new('Cylinder', me_cylinder_001)
ob_iceing = bpy.data.objects.new('Iceing', me_torus_002)
ob_cylinder_001 = bpy.data.objects.new('Cylinder.001', me_cylinder)

# ---- transforms, parenting, visibility, modifiers, constraints
ob_plane.location = (-0.2849, -0.1783, -0.1338)
ob_plane.scale = (-8.767, -8.767, -8.767)
ob_plane.lineart.crease_threshold = 0.0
ob_camera.location = (-9.844, -10.57, 21.63)
ob_camera.rotation_euler = (0.539, 2.067e-06, -0.847)
ob_camera.lineart.crease_threshold = 0.0
ob_sun.location = (4.015, -3.031, 10.71)
ob_sun.rotation_euler = (5.372, 0.3697, -1.57)
ob_sun.lineart.crease_threshold = 0.0
ob_cylinder.location = (0.4651, 3.614, 2.819)
ob_cylinder.scale = (1.255, 1.255, 1.224)
ob_cylinder.lineart.crease_threshold = 0.0
_m = ob_cylinder.modifiers.new('Subsurf', 'SUBSURF')
_m.uv_smooth = 'PRESERVE_CORNERS'
_m.levels = 3
_m.render_levels = 3
_m.show_only_control_edges = False
ob_iceing.location = (-7.595, -0.4465, 0.7075)
ob_iceing.scale = (1.042, 1.042, 1.042)
ob_iceing.lineart.crease_threshold = 0.0
_m = ob_iceing.modifiers.new('Solidify', 'SOLIDIFY')
_m.thickness = 0.077
_m.nonmanifold_thickness_mode = 'FIXED'
_m.nonmanifold_merge_threshold = 0.0003
_m = ob_iceing.modifiers.new('Subsurf', 'SUBSURF')
_m.uv_smooth = 'PRESERVE_CORNERS'
_m.quality = 2
_m.show_only_control_edges = False
ob_cylinder_001.location = (-3.2, -1.194, 0.6834)
ob_cylinder_001.scale = (-3.739, -3.759, -0.4935)
ob_cylinder_001.lineart.crease_threshold = 0.0
_m = ob_cylinder_001.modifiers.new('Subsurf', 'SUBSURF')
_m.uv_smooth = 'PRESERVE_CORNERS'
_m.quality = 2
_m.levels = 2
_m.show_only_control_edges = False

# ---- collection membership
col_collection_1.objects.link(ob_plane)
col_collection_1.objects.link(ob_camera)
col_collection_1.objects.link(ob_sun)
col_collection_1.objects.link(ob_cylinder)
col_collection_1.objects.link(ob_iceing)
col_collection_1.objects.link(ob_cylinder_001)

# ---- scene / render settings (as saved in the file)
scene.camera = ob_camera
scene.frame_start = 1; scene.frame_end = 250; scene.frame_set(0)
scene.render.engine = 'CYCLES'
scene.render.resolution_percentage = 50
scene.render.dither_intensity = 0.0
scene.cycles.use_denoising = False
scene.cycles.samples = 128
scene.cycles.sampling_pattern = 'TABULATED_SOBOL'
scene.cycles.light_sampling_threshold = 0.0
scene.cycles.use_adaptive_sampling = False
scene.cycles.use_light_tree = False
scene.cycles.blur_glossy = 0.0
scene.cycles.max_bounces = 4
scene.cycles.diffuse_bounces = 2
scene.cycles.glossy_bounces = 2
scene.cycles.transmission_bounces = 2
scene.cycles.transparent_max_bounces = 3
scene.cycles.sample_clamp_indirect = 0.0
scene.view_settings.view_transform = 'Standard'
bpy.context.view_layer.update()
